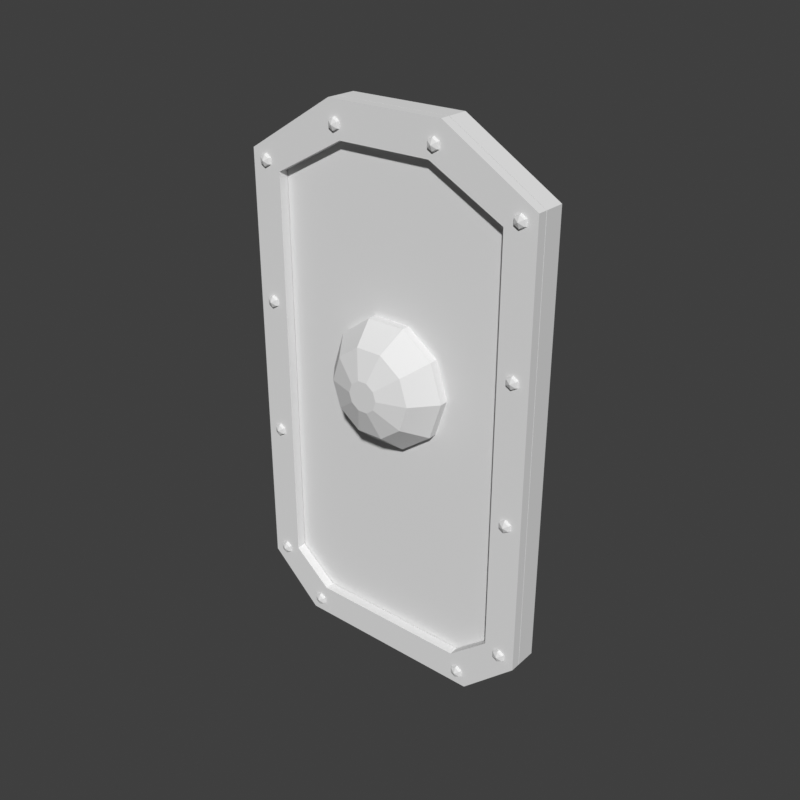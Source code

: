 # Source: shield-tower-shieldbearer.blend  (saved by Blender 5.2.45; exported with 4.5.12 LTS)
import bpy
from mathutils import Matrix  # noqa: F401  (used for matrix-valued properties, if any)

bpy.ops.wm.read_factory_settings(use_empty=True)
scene = bpy.context.scene
scene.name = 'Scene'

# ---- world
world_preview = bpy.data.worlds.new('Preview'); scene.world = world_preview
world_preview.use_nodes = True; world_preview.node_tree.nodes.clear()
_N = world_preview.node_tree.nodes; _L = world_preview.node_tree.links
n0 = _N.new('ShaderNodeBackground'); n0.name = 'Background'; n0.location = (-200, 100)
n0.inputs[0].default_value = (0.05, 0.05, 0.05, 1.0)
n1 = _N.new('ShaderNodeOutputWorld'); n1.name = 'World Output'; n1.location = (200, 100)
_L.new(n0.outputs[0], n1.inputs[0])
n1.is_active_output = True
world_preview.color = (0.807, 0.807, 0.807)

# ---- meshes
me_prop = bpy.data.meshes.new('prop')
me_prop.from_pydata([(0.08505, -0.055, 0.3875), (0.2192, -0.055, 0.3062), (0.2192, -0.055, -0.3175), (0.1417, -0.055, -0.3893), (-0.1417, -0.055, -0.3893), (-0.2192, -0.055, -0.3175), (-0.2192, -0.055, 0.3062), (-0.08505, -0.055, 0.3875), (0.08505, -0.085, 0.3875), (0.2192, -0.085, 0.3062), (0.2192, -0.085, -0.3175), (0.1417, -0.085, -0.3893), (-0.1417, -0.085, -0.3893), (-0.2192, -0.085, -0.3175), (-0.2192, -0.085, 0.3062), (-0.08505, -0.085, 0.3875), (0.08505, -0.086, 0.3875), (0.2192, -0.086, 0.3062), (0.2192, -0.086, -0.3175), (0.1417, -0.086, -0.3893), (-0.1417, -0.086, -0.3893), (-0.2192, -0.086, -0.3175), (-0.2192, -0.086, 0.3062), (-0.08505, -0.086, 0.3875), (0.06804, -0.086, 0.3383), (0.1739, -0.086, 0.2816), (0.1739, -0.086, -0.2967), (0.1172, -0.086, -0.344), (-0.1172, -0.086, -0.344), (-0.1739, -0.086, -0.2967), (-0.1739, -0.086, 0.2816), (-0.06804, -0.086, 0.3383), (0.08505, -0.1, 0.3875), (0.2192, -0.1, 0.3062), (0.2192, -0.1, -0.3175), (0.1417, -0.1, -0.3893), (-0.1417, -0.1, -0.3893), (-0.2192, -0.1, -0.3175), (-0.2192, -0.1, 0.3062), (-0.08505, -0.1, 0.3875), (0.06804, -0.1, 0.3383), (0.1739, -0.1, 0.2816), (0.1739, -0.1, -0.2967), (0.1172, -0.1, -0.344), (-0.1172, -0.1, -0.344), (-0.1739, -0.1, -0.2967), (-0.1739, -0.1, 0.2816), (-0.06804, -0.1, 0.3383), (0.08513, -0.096, 0.3627), (0.0756, -0.096, 0.3682), (0.06607, -0.096, 0.3627), (0.06607, -0.096, 0.3517), (0.0756, -0.096, 0.3462), (0.08513, -0.096, 0.3517), (0.08246, -0.1038, 0.3612), (0.0756, -0.1038, 0.3651), (0.06874, -0.1038, 0.3612), (0.06874, -0.1038, 0.3532), (0.0756, -0.1038, 0.3493), (0.08246, -0.1038, 0.3532), (0.0756, -0.107, 0.3572), (-0.06607, -0.096, 0.3627), (-0.0756, -0.096, 0.3682), (-0.08513, -0.096, 0.3627), (-0.08513, -0.096, 0.3517), (-0.0756, -0.096, 0.3462), (-0.06607, -0.096, 0.3517), (-0.06874, -0.1038, 0.3612), (-0.0756, -0.1038, 0.3651), (-0.08246, -0.1038, 0.3612), (-0.08246, -0.1038, 0.3532), (-0.0756, -0.1038, 0.3493), (-0.06874, -0.1038, 0.3532), (-0.0756, -0.107, 0.3572), (0.2061, -0.096, 0.2984), (0.1966, -0.096, 0.304), (0.187, -0.096, 0.2984), (0.187, -0.096, 0.2875), (0.1966, -0.096, 0.2819), (0.2061, -0.096, 0.2875), (0.2034, -0.1038, 0.2969), (0.1966, -0.1038, 0.3009), (0.1897, -0.1038, 0.2969), (0.1897, -0.1038, 0.289), (0.1966, -0.1038, 0.285), (0.2034, -0.1038, 0.289), (0.1966, -0.107, 0.293), (-0.187, -0.096, 0.2984), (-0.1966, -0.096, 0.304), (-0.2061, -0.096, 0.2984), (-0.2061, -0.096, 0.2875), (-0.1966, -0.096, 0.2819), (-0.187, -0.096, 0.2875), (-0.1897, -0.1038, 0.2969), (-0.1966, -0.1038, 0.3009), (-0.2034, -0.1038, 0.2969), (-0.2034, -0.1038, 0.289), (-0.1966, -0.1038, 0.285), (-0.1897, -0.1038, 0.289), (-0.1966, -0.107, 0.293), (0.2061, -0.096, 0.1038), (0.1966, -0.096, 0.1093), (0.187, -0.096, 0.1038), (0.187, -0.096, 0.09278), (0.1966, -0.096, 0.08728), (0.2061, -0.096, 0.09278), (0.2034, -0.1038, 0.1022), (0.1966, -0.1038, 0.1062), (0.1897, -0.1038, 0.1022), (0.1897, -0.1038, 0.09432), (0.1966, -0.1038, 0.09036), (0.2034, -0.1038, 0.09432), (0.1966, -0.107, 0.09828), (-0.187, -0.096, 0.1038), (-0.1966, -0.096, 0.1093), (-0.2061, -0.096, 0.1038), (-0.2061, -0.096, 0.09278), (-0.1966, -0.096, 0.08728), (-0.187, -0.096, 0.09278), (-0.1897, -0.1038, 0.1022), (-0.1966, -0.1038, 0.1062), (-0.2034, -0.1038, 0.1022), (-0.2034, -0.1038, 0.09432), (-0.1966, -0.1038, 0.09036), (-0.1897, -0.1038, 0.09432), (-0.1966, -0.107, 0.09828), (0.2061, -0.096, -0.09467), (0.1966, -0.096, -0.08917), (0.187, -0.096, -0.09467), (0.187, -0.096, -0.1057), (0.1966, -0.096, -0.1112), (0.2061, -0.096, -0.1057), (0.2034, -0.1038, -0.09621), (0.1966, -0.1038, -0.09225), (0.1897, -0.1038, -0.09621), (0.1897, -0.1038, -0.1041), (0.1966, -0.1038, -0.1081), (0.2034, -0.1038, -0.1041), (0.1966, -0.107, -0.1002), (-0.187, -0.096, -0.09467), (-0.1966, -0.096, -0.08917), (-0.2061, -0.096, -0.09467), (-0.2061, -0.096, -0.1057), (-0.1966, -0.096, -0.1112), (-0.187, -0.096, -0.1057), (-0.1897, -0.1038, -0.09621), (-0.1966, -0.1038, -0.09225), (-0.2034, -0.1038, -0.09621), (-0.2034, -0.1038, -0.1041), (-0.1966, -0.1038, -0.1081), (-0.1897, -0.1038, -0.1041), (-0.1966, -0.107, -0.1002), (0.2061, -0.096, -0.2988), (0.1966, -0.096, -0.2933), (0.187, -0.096, -0.2988), (0.187, -0.096, -0.3098), (0.1966, -0.096, -0.3153), (0.2061, -0.096, -0.3098), (0.2034, -0.1038, -0.3003), (0.1966, -0.1038, -0.2964), (0.1897, -0.1038, -0.3003), (0.1897, -0.1038, -0.3083), (0.1966, -0.1038, -0.3122), (0.2034, -0.1038, -0.3083), (0.1966, -0.107, -0.3043), (-0.187, -0.096, -0.2988), (-0.1966, -0.096, -0.2933), (-0.2061, -0.096, -0.2988), (-0.2061, -0.096, -0.3098), (-0.1966, -0.096, -0.3153), (-0.187, -0.096, -0.3098), (-0.1897, -0.1038, -0.3003), (-0.1966, -0.1038, -0.2964), (-0.2034, -0.1038, -0.3003), (-0.2034, -0.1038, -0.3083), (-0.1966, -0.1038, -0.3122), (-0.1897, -0.1038, -0.3083), (-0.1966, -0.107, -0.3043), (0.138, -0.096, -0.3631), (0.1285, -0.096, -0.3575), (0.119, -0.096, -0.3631), (0.119, -0.096, -0.374), (0.1285, -0.096, -0.3796), (0.138, -0.096, -0.374), (0.1354, -0.1038, -0.3646), (0.1285, -0.1038, -0.3606), (0.1217, -0.1038, -0.3646), (0.1217, -0.1038, -0.3725), (0.1285, -0.1038, -0.3765), (0.1354, -0.1038, -0.3725), (0.1285, -0.107, -0.3686), (-0.119, -0.096, -0.3631), (-0.1285, -0.096, -0.3575), (-0.138, -0.096, -0.3631), (-0.138, -0.096, -0.374), (-0.1285, -0.096, -0.3796), (-0.119, -0.096, -0.374), (-0.1217, -0.1038, -0.3646), (-0.1285, -0.1038, -0.3606), (-0.1354, -0.1038, -0.3646), (-0.1354, -0.1038, -0.3725), (-0.1285, -0.1038, -0.3765), (-0.1217, -0.1038, -0.3725), (-0.1285, -0.107, -0.3686), (0.09, -0.082, 0.03213), (0.07281, -0.082, 0.08503), (0.02781, -0.082, 0.1177), (-0.02781, -0.082, 0.1177), (-0.07281, -0.082, 0.08503), (-0.09, -0.082, 0.03213), (-0.07281, -0.082, -0.02077), (-0.02781, -0.082, -0.05347), (0.02781, -0.082, -0.05347), (0.07281, -0.082, -0.02077), (0.09, -0.097, 0.03213), (0.07281, -0.097, 0.08503), (0.02781, -0.097, 0.1177), (-0.02781, -0.097, 0.1177), (-0.07281, -0.097, 0.08503), (-0.09, -0.097, 0.03213), (-0.07281, -0.097, -0.02077), (-0.02781, -0.097, -0.05347), (0.02781, -0.097, -0.05347), (0.07281, -0.097, -0.02077), (0.062, -0.13, 0.03213), (0.05016, -0.13, 0.06857), (0.01916, -0.13, 0.0911), (-0.01916, -0.13, 0.0911), (-0.05016, -0.13, 0.06857), (-0.062, -0.13, 0.03213), (-0.05016, -0.13, -0.004313), (-0.01916, -0.13, -0.02684), (0.01916, -0.13, -0.02684), (0.05016, -0.13, -0.004313), (0.022, -0.143, 0.03213), (0.0178, -0.143, 0.04506), (0.006798, -0.143, 0.05305), (-0.006798, -0.143, 0.05305), (-0.0178, -0.143, 0.04506), (-0.022, -0.143, 0.03213), (-0.0178, -0.143, 0.0192), (-0.006798, -0.143, 0.01121), (0.006798, -0.143, 0.01121), (0.0178, -0.143, 0.0192), (0.01559, -0.003, -0.075), (1.102e-18, 0.006, -0.075), (-0.01559, -0.003, -0.075), (-0.01559, -0.021, -0.075), (-3.307e-18, -0.03, -0.075), (0.01559, -0.021, -0.075), (0.01559, -0.003, 0.075), (1.102e-18, 0.006, 0.075), (-0.01559, -0.003, 0.075), (-0.01559, -0.021, 0.075), (-3.307e-18, -0.03, 0.075), (0.01559, -0.021, 0.075), (0.025, -0.005, -0.105), (-0.025, -0.005, -0.105), (-0.025, -0.059, -0.105), (0.025, -0.059, -0.105), (0.025, -0.005, -0.065), (-0.025, -0.005, -0.065), (-0.025, -0.059, -0.065), (0.025, -0.059, -0.065), (0.025, -0.005, 0.065), (-0.025, -0.005, 0.065), (-0.025, -0.059, 0.065), (0.025, -0.059, 0.065), (0.025, -0.005, 0.105), (-0.025, -0.005, 0.105), (-0.025, -0.059, 0.105), (0.025, -0.059, 0.105)], [], [(0, 8, 9, 1), (1, 9, 10, 2), (2, 10, 11, 3), (3, 11, 12, 4), (4, 12, 13, 5), (5, 13, 14, 6), (6, 14, 15, 7), (7, 15, 8, 0), (7, 4, 5, 6), (7, 2, 3, 4), (7, 0, 1, 2), (8, 11, 10, 9), (8, 13, 12, 11), (8, 15, 14, 13), (16, 17, 25, 24), (32, 40, 41, 33), (17, 18, 26, 25), (33, 41, 42, 34), (18, 19, 27, 26), (34, 42, 43, 35), (19, 20, 28, 27), (35, 43, 44, 36), (20, 21, 29, 28), (36, 44, 45, 37), (21, 22, 30, 29), (37, 45, 46, 38), (22, 23, 31, 30), (38, 46, 47, 39), (23, 16, 24, 31), (39, 47, 40, 32), (16, 32, 33, 17), (24, 25, 41, 40), (17, 33, 34, 18), (25, 26, 42, 41), (18, 34, 35, 19), (26, 27, 43, 42), (19, 35, 36, 20), (27, 28, 44, 43), (20, 36, 37, 21), (28, 29, 45, 44), (21, 37, 38, 22), (29, 30, 46, 45), (22, 38, 39, 23), (30, 31, 47, 46), (23, 39, 32, 16), (31, 24, 40, 47), (48, 49, 55, 54), (49, 50, 56, 55), (50, 51, 57, 56), (51, 52, 58, 57), (52, 53, 59, 58), (53, 48, 54, 59), (54, 55, 60), (55, 56, 60), (56, 57, 60), (57, 58, 60), (58, 59, 60), (59, 54, 60), (53, 52, 51, 50, 49, 48), (61, 62, 68, 67), (62, 63, 69, 68), (63, 64, 70, 69), (64, 65, 71, 70), (65, 66, 72, 71), (66, 61, 67, 72), (67, 68, 73), (68, 69, 73), (69, 70, 73), (70, 71, 73), (71, 72, 73), (72, 67, 73), (66, 65, 64, 63, 62, 61), (74, 75, 81, 80), (75, 76, 82, 81), (76, 77, 83, 82), (77, 78, 84, 83), (78, 79, 85, 84), (79, 74, 80, 85), (80, 81, 86), (81, 82, 86), (82, 83, 86), (83, 84, 86), (84, 85, 86), (85, 80, 86), (79, 78, 77, 76, 75, 74), (87, 88, 94, 93), (88, 89, 95, 94), (89, 90, 96, 95), (90, 91, 97, 96), (91, 92, 98, 97), (92, 87, 93, 98), (93, 94, 99), (94, 95, 99), (95, 96, 99), (96, 97, 99), (97, 98, 99), (98, 93, 99), (92, 91, 90, 89, 88, 87), (100, 101, 107, 106), (101, 102, 108, 107), (102, 103, 109, 108), (103, 104, 110, 109), (104, 105, 111, 110), (105, 100, 106, 111), (106, 107, 112), (107, 108, 112), (108, 109, 112), (109, 110, 112), (110, 111, 112), (111, 106, 112), (105, 104, 103, 102, 101, 100), (113, 114, 120, 119), (114, 115, 121, 120), (115, 116, 122, 121), (116, 117, 123, 122), (117, 118, 124, 123), (118, 113, 119, 124), (119, 120, 125), (120, 121, 125), (121, 122, 125), (122, 123, 125), (123, 124, 125), (124, 119, 125), (118, 117, 116, 115, 114, 113), (126, 127, 133, 132), (127, 128, 134, 133), (128, 129, 135, 134), (129, 130, 136, 135), (130, 131, 137, 136), (131, 126, 132, 137), (132, 133, 138), (133, 134, 138), (134, 135, 138), (135, 136, 138), (136, 137, 138), (137, 132, 138), (131, 130, 129, 128, 127, 126), (139, 140, 146, 145), (140, 141, 147, 146), (141, 142, 148, 147), (142, 143, 149, 148), (143, 144, 150, 149), (144, 139, 145, 150), (145, 146, 151), (146, 147, 151), (147, 148, 151), (148, 149, 151), (149, 150, 151), (150, 145, 151), (144, 143, 142, 141, 140, 139), (152, 153, 159, 158), (153, 154, 160, 159), (154, 155, 161, 160), (155, 156, 162, 161), (156, 157, 163, 162), (157, 152, 158, 163), (158, 159, 164), (159, 160, 164), (160, 161, 164), (161, 162, 164), (162, 163, 164), (163, 158, 164), (157, 156, 155, 154, 153, 152), (165, 166, 172, 171), (166, 167, 173, 172), (167, 168, 174, 173), (168, 169, 175, 174), (169, 170, 176, 175), (170, 165, 171, 176), (171, 172, 177), (172, 173, 177), (173, 174, 177), (174, 175, 177), (175, 176, 177), (176, 171, 177), (170, 169, 168, 167, 166, 165), (178, 179, 185, 184), (179, 180, 186, 185), (180, 181, 187, 186), (181, 182, 188, 187), (182, 183, 189, 188), (183, 178, 184, 189), (184, 185, 190), (185, 186, 190), (186, 187, 190), (187, 188, 190), (188, 189, 190), (189, 184, 190), (183, 182, 181, 180, 179, 178), (191, 192, 198, 197), (192, 193, 199, 198), (193, 194, 200, 199), (194, 195, 201, 200), (195, 196, 202, 201), (196, 191, 197, 202), (197, 198, 203), (198, 199, 203), (199, 200, 203), (200, 201, 203), (201, 202, 203), (202, 197, 203), (196, 195, 194, 193, 192, 191), (204, 205, 215, 214), (205, 206, 216, 215), (206, 207, 217, 216), (207, 208, 218, 217), (208, 209, 219, 218), (209, 210, 220, 219), (210, 211, 221, 220), (211, 212, 222, 221), (212, 213, 223, 222), (213, 204, 214, 223), (214, 215, 225, 224), (215, 216, 226, 225), (216, 217, 227, 226), (217, 218, 228, 227), (218, 219, 229, 228), (219, 220, 230, 229), (220, 221, 231, 230), (221, 222, 232, 231), (222, 223, 233, 232), (223, 214, 224, 233), (224, 225, 235, 234), (225, 226, 236, 235), (226, 227, 237, 236), (227, 228, 238, 237), (228, 229, 239, 238), (229, 230, 240, 239), (230, 231, 241, 240), (231, 232, 242, 241), (232, 233, 243, 242), (233, 224, 234, 243), (213, 212, 211, 210), (213, 210, 209, 208), (213, 208, 207, 206), (213, 206, 205, 204), (234, 235, 236, 237), (234, 237, 238, 239), (234, 239, 240, 241), (234, 241, 242, 243), (244, 245, 251, 250), (245, 246, 252, 251), (246, 247, 253, 252), (247, 248, 254, 253), (248, 249, 255, 254), (249, 244, 250, 255), (249, 248, 247, 246, 245, 244), (250, 251, 252, 253, 254, 255), (256, 257, 261, 260), (257, 258, 262, 261), (258, 259, 263, 262), (259, 256, 260, 263), (259, 258, 257, 256), (260, 261, 262, 263), (264, 265, 269, 268), (265, 266, 270, 269), (266, 267, 271, 270), (267, 264, 268, 271), (267, 266, 265, 264), (268, 269, 270, 271)])
me_prop.update()

# ---- objects
ob_prop = bpy.data.objects.new('prop', me_prop)

# ---- transforms, parenting, visibility, modifiers, constraints
ob_prop.location = (0.0, 0.0, 0.0)

# ---- collection membership
scene.collection.objects.link(ob_prop)

# ---- scene / render settings (as saved in the file)
scene.frame_start = 1; scene.frame_end = 250; scene.frame_set(1)
scene.render.engine = 'BLENDER_WORKBENCH'
scene.render.image_settings.color_mode = 'RGB'
scene.render.resolution_x = 384
scene.render.resolution_y = 384
scene.render.fps = 30
scene.render.bake_bias = 0.0
scene.render.bake_samples = 0
scene.render.compositor_device = 'GPU'
scene.eevee.use_volume_custom_range = False
scene.eevee.fast_gi_thickness_near = 0.1
scene.eevee.fast_gi_thickness_far = 0.0
scene.eevee.ray_tracing_options.screen_trace_thickness = 0.1
scene.view_settings.view_transform = 'Standard'
bpy.context.view_layer.update()

# ---- added for rendering (the .blend has no active camera and no usable light): camera, sun
cam_auto = bpy.data.cameras.new('AutoCamera')
cam_auto.lens = 50.0
cam_auto.sensor_width = 36.0
cam_auto.clip_end = 1000.0
ob_auto_camera = bpy.data.objects.new('AutoCamera', cam_auto)
scene.collection.objects.link(ob_auto_camera)
ob_auto_camera.location = (0.836737, -1.07258, 0.668445)
ob_auto_camera.rotation_euler = (1.09748, -7.21219e-08, 0.694738)
scene.camera = ob_auto_camera
light_auto_sun = bpy.data.lights.new('AutoSun', 'SUN')
light_auto_sun.energy = 3.0
light_auto_sun.angle = 0.0523599
ob_auto_sun = bpy.data.objects.new('AutoSun', light_auto_sun)
scene.collection.objects.link(ob_auto_sun)
ob_auto_sun.rotation_euler = (0.872665, 0.174533, 0.523599)
bpy.context.view_layer.update()
